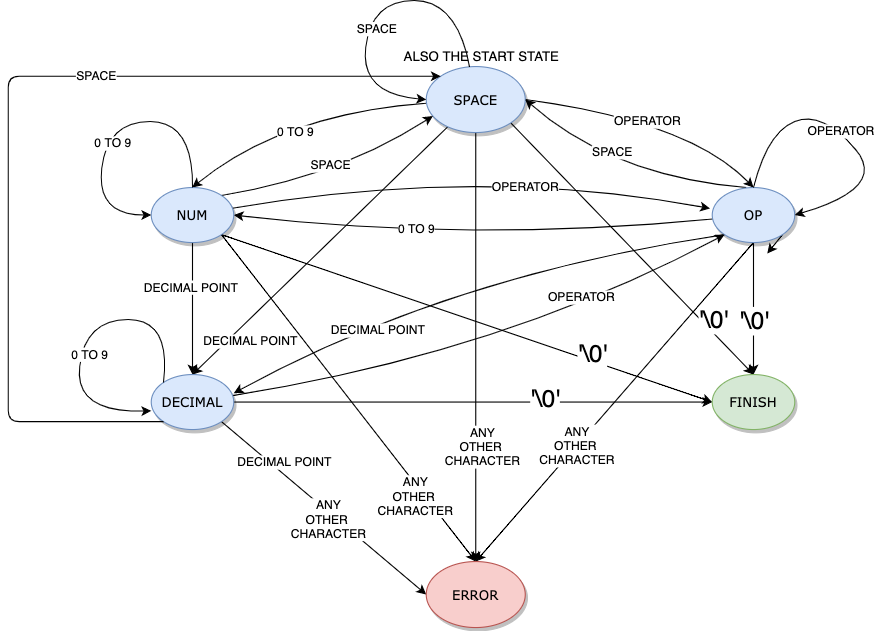

The diagram above was exported from draw.io. Its source (the exported page's mxGraphModel, read from the mxfile embedded in the PNG):
<mxGraphModel dx="946" dy="557" grid="1" gridSize="10" guides="1" tooltips="1" connect="1" arrows="1" fold="1" page="1" pageScale="1" pageWidth="1100" pageHeight="850" background="#ffffff" math="0" shadow="0">
  <root>
    <mxCell id="0" />
    <mxCell id="1" parent="0" />
    <mxCell id="hZwjHTLaWFrYrPHiz5W--16" style="edgeStyle=none;orthogonalLoop=1;jettySize=auto;html=1;entryX=0.5;entryY=0;entryDx=0;entryDy=0;strokeColor=#000000;curved=1;" parent="1" edge="1">
      <mxGeometry relative="1" as="geometry">
        <mxPoint x="449.99679243851756" y="113.32229541885306" as="sourcePoint" />
        <mxPoint x="237.22" y="190" as="targetPoint" />
        <Array as="points">
          <mxPoint x="319.72" y="123" />
        </Array>
      </mxGeometry>
    </mxCell>
    <mxCell id="hZwjHTLaWFrYrPHiz5W--20" value="0 TO 9" style="edgeLabel;html=1;align=center;verticalAlign=middle;resizable=0;points=[];" parent="hZwjHTLaWFrYrPHiz5W--16" vertex="1" connectable="0">
      <mxGeometry x="0.1625" y="-1" relative="1" as="geometry">
        <mxPoint x="16.63" y="13.13" as="offset" />
      </mxGeometry>
    </mxCell>
    <mxCell id="hZwjHTLaWFrYrPHiz5W--17" style="edgeStyle=none;rounded=1;orthogonalLoop=1;jettySize=auto;html=1;entryX=0.5;entryY=0;entryDx=0;entryDy=0;strokeColor=#000000;" parent="1" source="1ea317790d2ca983-1" target="hZwjHTLaWFrYrPHiz5W--1" edge="1">
      <mxGeometry relative="1" as="geometry" />
    </mxCell>
    <mxCell id="hZwjHTLaWFrYrPHiz5W--21" value="DECIMAL POINT" style="edgeLabel;html=1;align=center;verticalAlign=middle;resizable=0;points=[];" parent="hZwjHTLaWFrYrPHiz5W--17" vertex="1" connectable="0">
      <mxGeometry x="-0.0036" y="-1" relative="1" as="geometry">
        <mxPoint x="-63.34" y="83.83" as="offset" />
      </mxGeometry>
    </mxCell>
    <mxCell id="hZwjHTLaWFrYrPHiz5W--18" style="edgeStyle=none;orthogonalLoop=1;jettySize=auto;html=1;exitX=1;exitY=0.5;exitDx=0;exitDy=0;entryX=0.5;entryY=0;entryDx=0;entryDy=0;strokeColor=#000000;curved=1;" parent="1" source="1ea317790d2ca983-1" target="1ea317790d2ca983-3" edge="1">
      <mxGeometry relative="1" as="geometry">
        <Array as="points">
          <mxPoint x="690" y="130" />
        </Array>
      </mxGeometry>
    </mxCell>
    <mxCell id="hZwjHTLaWFrYrPHiz5W--19" value="OPERATOR" style="edgeLabel;html=1;align=center;verticalAlign=middle;resizable=0;points=[];" parent="hZwjHTLaWFrYrPHiz5W--18" vertex="1" connectable="0">
      <mxGeometry x="-0.1844" y="1" relative="1" as="geometry">
        <mxPoint x="14.71" y="8.3" as="offset" />
      </mxGeometry>
    </mxCell>
    <mxCell id="hZwjHTLaWFrYrPHiz5W--25" style="edgeStyle=none;rounded=1;orthogonalLoop=1;jettySize=auto;html=1;exitX=1;exitY=1;exitDx=0;exitDy=0;entryX=0.5;entryY=0;entryDx=0;entryDy=0;strokeColor=#000000;" parent="1" source="1ea317790d2ca983-1" target="hZwjHTLaWFrYrPHiz5W--2" edge="1">
      <mxGeometry relative="1" as="geometry" />
    </mxCell>
    <mxCell id="hZwjHTLaWFrYrPHiz5W--26" value="&lt;font style=&quot;font-size: 22px&quot;&gt;'\0'&lt;/font&gt;" style="edgeLabel;html=1;align=center;verticalAlign=middle;resizable=0;points=[];" parent="hZwjHTLaWFrYrPHiz5W--25" vertex="1" connectable="0">
      <mxGeometry x="0.09" relative="1" as="geometry">
        <mxPoint x="63.08" y="54.27" as="offset" />
      </mxGeometry>
    </mxCell>
    <mxCell id="hZwjHTLaWFrYrPHiz5W--27" style="edgeStyle=none;rounded=1;orthogonalLoop=1;jettySize=auto;html=1;entryX=0.5;entryY=0;entryDx=0;entryDy=0;strokeColor=#000000;" parent="1" source="1ea317790d2ca983-1" target="hZwjHTLaWFrYrPHiz5W--4" edge="1">
      <mxGeometry relative="1" as="geometry" />
    </mxCell>
    <mxCell id="hZwjHTLaWFrYrPHiz5W--28" value="ANY&lt;br&gt;OTHER&amp;nbsp;&lt;br&gt;CHARACTER" style="edgeLabel;html=1;align=center;verticalAlign=middle;resizable=0;points=[];" parent="hZwjHTLaWFrYrPHiz5W--27" vertex="1" connectable="0">
      <mxGeometry x="0.0154" y="2" relative="1" as="geometry">
        <mxPoint x="3" y="87" as="offset" />
      </mxGeometry>
    </mxCell>
    <mxCell id="1ea317790d2ca983-1" value="SPACE" style="ellipse;whiteSpace=wrap;html=1;rounded=0;shadow=1;comic=0;labelBackgroundColor=none;strokeWidth=1;fontFamily=Verdana;fontSize=12;align=center;movableLabel=0;resizeWidth=0;container=0;autosize=0;fixDash=0;fillColor=#dae8fc;strokeColor=#6c8ebf;" parent="1" vertex="1">
      <mxGeometry x="450" y="80" width="90" height="60" as="geometry" />
    </mxCell>
    <mxCell id="hZwjHTLaWFrYrPHiz5W--42" style="edgeStyle=none;curved=1;orthogonalLoop=1;jettySize=auto;html=1;exitX=0.413;exitY=0;exitDx=0;exitDy=0;entryX=1;entryY=0.5;entryDx=0;entryDy=0;strokeColor=#000000;exitPerimeter=0;" parent="1" source="1ea317790d2ca983-3" target="1ea317790d2ca983-1" edge="1">
      <mxGeometry relative="1" as="geometry">
        <Array as="points">
          <mxPoint x="620" y="180" />
        </Array>
      </mxGeometry>
    </mxCell>
    <mxCell id="hZwjHTLaWFrYrPHiz5W--43" value="SPACE" style="edgeLabel;html=1;align=center;verticalAlign=middle;resizable=0;points=[];" parent="hZwjHTLaWFrYrPHiz5W--42" vertex="1" connectable="0">
      <mxGeometry x="0.2125" y="-16" relative="1" as="geometry">
        <mxPoint as="offset" />
      </mxGeometry>
    </mxCell>
    <mxCell id="hZwjHTLaWFrYrPHiz5W--52" style="edgeStyle=none;curved=1;orthogonalLoop=1;jettySize=auto;html=1;entryX=1;entryY=0.5;entryDx=0;entryDy=0;strokeColor=#000000;" parent="1" source="1ea317790d2ca983-3" target="1ea317790d2ca983-9" edge="1">
      <mxGeometry relative="1" as="geometry">
        <Array as="points">
          <mxPoint x="490" y="240" />
        </Array>
      </mxGeometry>
    </mxCell>
    <mxCell id="hZwjHTLaWFrYrPHiz5W--53" value="0 TO 9" style="edgeLabel;html=1;align=center;verticalAlign=middle;resizable=0;points=[];" parent="hZwjHTLaWFrYrPHiz5W--52" vertex="1" connectable="0">
      <mxGeometry x="0.2405" y="-7" relative="1" as="geometry">
        <mxPoint as="offset" />
      </mxGeometry>
    </mxCell>
    <mxCell id="hZwjHTLaWFrYrPHiz5W--54" style="edgeStyle=none;curved=1;orthogonalLoop=1;jettySize=auto;html=1;entryX=0.5;entryY=0;entryDx=0;entryDy=0;strokeColor=#000000;" parent="1" source="1ea317790d2ca983-3" target="hZwjHTLaWFrYrPHiz5W--2" edge="1">
      <mxGeometry relative="1" as="geometry" />
    </mxCell>
    <mxCell id="hZwjHTLaWFrYrPHiz5W--55" value="&lt;span style=&quot;font-size: 22px&quot;&gt;'\0'&lt;/span&gt;" style="edgeLabel;html=1;align=center;verticalAlign=middle;resizable=0;points=[];" parent="hZwjHTLaWFrYrPHiz5W--54" vertex="1" connectable="0">
      <mxGeometry x="-0.2833" relative="1" as="geometry">
        <mxPoint y="27" as="offset" />
      </mxGeometry>
    </mxCell>
    <mxCell id="hZwjHTLaWFrYrPHiz5W--56" style="edgeStyle=none;curved=1;orthogonalLoop=1;jettySize=auto;html=1;exitX=1;exitY=1;exitDx=0;exitDy=0;strokeColor=#000000;" parent="1" source="1ea317790d2ca983-3" edge="1">
      <mxGeometry relative="1" as="geometry">
        <mxPoint x="760" y="250" as="targetPoint" />
      </mxGeometry>
    </mxCell>
    <mxCell id="hZwjHTLaWFrYrPHiz5W--57" style="edgeStyle=none;curved=1;orthogonalLoop=1;jettySize=auto;html=1;exitX=0;exitY=1;exitDx=0;exitDy=0;entryX=1;entryY=0.34;entryDx=0;entryDy=0;strokeColor=#000000;entryPerimeter=0;" parent="1" source="1ea317790d2ca983-3" target="hZwjHTLaWFrYrPHiz5W--1" edge="1">
      <mxGeometry relative="1" as="geometry">
        <Array as="points">
          <mxPoint x="470" y="270" />
        </Array>
      </mxGeometry>
    </mxCell>
    <mxCell id="hZwjHTLaWFrYrPHiz5W--60" value="DECIMAL POINT" style="edgeLabel;html=1;align=center;verticalAlign=middle;resizable=0;points=[];" parent="hZwjHTLaWFrYrPHiz5W--57" vertex="1" connectable="0">
      <mxGeometry x="0.3902" y="6" relative="1" as="geometry">
        <mxPoint y="7.65" as="offset" />
      </mxGeometry>
    </mxCell>
    <mxCell id="hZwjHTLaWFrYrPHiz5W--61" style="edgeStyle=none;curved=1;orthogonalLoop=1;jettySize=auto;html=1;exitX=0.5;exitY=1;exitDx=0;exitDy=0;entryX=0.5;entryY=0;entryDx=0;entryDy=0;strokeColor=#000000;" parent="1" source="1ea317790d2ca983-3" target="hZwjHTLaWFrYrPHiz5W--4" edge="1">
      <mxGeometry relative="1" as="geometry" />
    </mxCell>
    <mxCell id="hZwjHTLaWFrYrPHiz5W--63" value="ANY&lt;br&gt;OTHER&amp;nbsp;&lt;br&gt;CHARACTER" style="edgeLabel;html=1;align=center;verticalAlign=middle;resizable=0;points=[];" parent="hZwjHTLaWFrYrPHiz5W--61" vertex="1" connectable="0">
      <mxGeometry x="0.2739" relative="1" as="geometry">
        <mxPoint as="offset" />
      </mxGeometry>
    </mxCell>
    <mxCell id="1ea317790d2ca983-3" value="&lt;span&gt;OP&lt;/span&gt;" style="ellipse;whiteSpace=wrap;html=1;rounded=0;shadow=1;comic=0;labelBackgroundColor=none;strokeWidth=1;fontFamily=Verdana;fontSize=12;align=center;fillColor=#dae8fc;strokeColor=#6c8ebf;" parent="1" vertex="1">
      <mxGeometry x="710" y="190" width="75" height="50" as="geometry" />
    </mxCell>
    <mxCell id="hZwjHTLaWFrYrPHiz5W--12" style="edgeStyle=none;rounded=1;orthogonalLoop=1;jettySize=auto;html=1;strokeColor=#000000;" parent="1" source="1ea317790d2ca983-9" target="hZwjHTLaWFrYrPHiz5W--1" edge="1">
      <mxGeometry relative="1" as="geometry" />
    </mxCell>
    <mxCell id="hZwjHTLaWFrYrPHiz5W--24" value="DECIMAL POINT" style="edgeLabel;html=1;align=center;verticalAlign=middle;resizable=0;points=[];" parent="hZwjHTLaWFrYrPHiz5W--12" vertex="1" connectable="0">
      <mxGeometry x="-0.3333" y="-2" relative="1" as="geometry">
        <mxPoint as="offset" />
      </mxGeometry>
    </mxCell>
    <mxCell id="hZwjHTLaWFrYrPHiz5W--35" style="edgeStyle=none;curved=1;orthogonalLoop=1;jettySize=auto;html=1;entryX=-0.027;entryY=0.38;entryDx=0;entryDy=0;strokeColor=#000000;entryPerimeter=0;" parent="1" source="1ea317790d2ca983-9" target="1ea317790d2ca983-3" edge="1">
      <mxGeometry relative="1" as="geometry">
        <Array as="points">
          <mxPoint x="500" y="170" />
        </Array>
      </mxGeometry>
    </mxCell>
    <mxCell id="hZwjHTLaWFrYrPHiz5W--36" value="OPERATOR" style="edgeLabel;html=1;align=center;verticalAlign=middle;resizable=0;points=[];" parent="hZwjHTLaWFrYrPHiz5W--35" vertex="1" connectable="0">
      <mxGeometry x="-0.3439" y="-1" relative="1" as="geometry">
        <mxPoint x="123.1" y="4.74" as="offset" />
      </mxGeometry>
    </mxCell>
    <mxCell id="hZwjHTLaWFrYrPHiz5W--37" style="edgeStyle=none;curved=1;orthogonalLoop=1;jettySize=auto;html=1;exitX=1;exitY=0;exitDx=0;exitDy=0;entryX=0.067;entryY=0.75;entryDx=0;entryDy=0;entryPerimeter=0;strokeColor=#000000;" parent="1" source="1ea317790d2ca983-9" target="1ea317790d2ca983-1" edge="1">
      <mxGeometry relative="1" as="geometry">
        <Array as="points">
          <mxPoint x="370" y="180" />
        </Array>
      </mxGeometry>
    </mxCell>
    <mxCell id="hZwjHTLaWFrYrPHiz5W--38" value="SPACE" style="edgeLabel;html=1;align=center;verticalAlign=middle;resizable=0;points=[];" parent="hZwjHTLaWFrYrPHiz5W--37" vertex="1" connectable="0">
      <mxGeometry x="0.0259" y="12" relative="1" as="geometry">
        <mxPoint x="-1" as="offset" />
      </mxGeometry>
    </mxCell>
    <mxCell id="hZwjHTLaWFrYrPHiz5W--48" style="edgeStyle=none;curved=1;orthogonalLoop=1;jettySize=auto;html=1;exitX=1;exitY=1;exitDx=0;exitDy=0;entryX=0;entryY=0.5;entryDx=0;entryDy=0;strokeColor=#000000;" parent="1" source="1ea317790d2ca983-9" target="hZwjHTLaWFrYrPHiz5W--2" edge="1">
      <mxGeometry relative="1" as="geometry" />
    </mxCell>
    <mxCell id="hZwjHTLaWFrYrPHiz5W--49" value="&lt;span style=&quot;font-size: 22px&quot;&gt;'\0'&lt;/span&gt;" style="edgeLabel;html=1;align=center;verticalAlign=middle;resizable=0;points=[];" parent="hZwjHTLaWFrYrPHiz5W--48" vertex="1" connectable="0">
      <mxGeometry x="0.4754" relative="1" as="geometry">
        <mxPoint x="6.799999999999997" y="-5.149999999999999" as="offset" />
      </mxGeometry>
    </mxCell>
    <mxCell id="hZwjHTLaWFrYrPHiz5W--50" style="edgeStyle=none;curved=1;orthogonalLoop=1;jettySize=auto;html=1;exitX=1;exitY=1;exitDx=0;exitDy=0;entryX=0.5;entryY=0;entryDx=0;entryDy=0;strokeColor=#000000;" parent="1" source="1ea317790d2ca983-9" target="hZwjHTLaWFrYrPHiz5W--4" edge="1">
      <mxGeometry relative="1" as="geometry" />
    </mxCell>
    <mxCell id="hZwjHTLaWFrYrPHiz5W--51" value="ANY&lt;br&gt;OTHER&amp;nbsp;&lt;br&gt;CHARACTER" style="edgeLabel;html=1;align=center;verticalAlign=middle;resizable=0;points=[];" parent="hZwjHTLaWFrYrPHiz5W--50" vertex="1" connectable="0">
      <mxGeometry x="0.1064" relative="1" as="geometry">
        <mxPoint x="48.46" y="73.02" as="offset" />
      </mxGeometry>
    </mxCell>
    <mxCell id="1ea317790d2ca983-9" value="NUM" style="ellipse;whiteSpace=wrap;html=1;rounded=0;shadow=1;comic=0;labelBackgroundColor=none;strokeWidth=1;fontFamily=Verdana;fontSize=12;align=center;fillColor=#dae8fc;strokeColor=#6c8ebf;" parent="1" vertex="1">
      <mxGeometry x="200" y="190" width="75" height="50" as="geometry" />
    </mxCell>
    <mxCell id="hZwjHTLaWFrYrPHiz5W--13" style="edgeStyle=none;rounded=1;orthogonalLoop=1;jettySize=auto;html=1;exitX=1;exitY=1;exitDx=0;exitDy=0;entryX=0;entryY=0.5;entryDx=0;entryDy=0;strokeColor=#000000;" parent="1" source="hZwjHTLaWFrYrPHiz5W--1" target="hZwjHTLaWFrYrPHiz5W--4" edge="1">
      <mxGeometry relative="1" as="geometry" />
    </mxCell>
    <mxCell id="hZwjHTLaWFrYrPHiz5W--29" value="DECIMAL POINT" style="edgeLabel;html=1;align=center;verticalAlign=middle;resizable=0;points=[];" parent="hZwjHTLaWFrYrPHiz5W--13" vertex="1" connectable="0">
      <mxGeometry x="-0.3274" y="1" relative="1" as="geometry">
        <mxPoint x="-7.13" y="-14.94" as="offset" />
      </mxGeometry>
    </mxCell>
    <mxCell id="hZwjHTLaWFrYrPHiz5W--67" value="ANY&lt;br&gt;OTHER&amp;nbsp;&lt;br&gt;CHARACTER" style="edgeLabel;html=1;align=center;verticalAlign=middle;resizable=0;points=[];" parent="hZwjHTLaWFrYrPHiz5W--13" vertex="1" connectable="0">
      <mxGeometry x="0.1445" y="1" relative="1" as="geometry">
        <mxPoint x="-10.68" as="offset" />
      </mxGeometry>
    </mxCell>
    <mxCell id="hZwjHTLaWFrYrPHiz5W--58" style="edgeStyle=none;curved=1;orthogonalLoop=1;jettySize=auto;html=1;entryX=0;entryY=1;entryDx=0;entryDy=0;strokeColor=#000000;" parent="1" source="hZwjHTLaWFrYrPHiz5W--1" target="1ea317790d2ca983-3" edge="1">
      <mxGeometry relative="1" as="geometry">
        <Array as="points">
          <mxPoint x="520" y="340" />
        </Array>
      </mxGeometry>
    </mxCell>
    <mxCell id="hZwjHTLaWFrYrPHiz5W--59" value="OPERATOR" style="edgeLabel;html=1;align=center;verticalAlign=middle;resizable=0;points=[];" parent="hZwjHTLaWFrYrPHiz5W--58" vertex="1" connectable="0">
      <mxGeometry x="-0.3686" y="5" relative="1" as="geometry">
        <mxPoint x="167.7" y="-60.5" as="offset" />
      </mxGeometry>
    </mxCell>
    <mxCell id="AkPGTRn3EJqJgfXgpVjM-1" style="edgeStyle=orthogonalEdgeStyle;rounded=0;orthogonalLoop=1;jettySize=auto;html=1;exitX=1;exitY=0.5;exitDx=0;exitDy=0;entryX=0;entryY=0.5;entryDx=0;entryDy=0;" edge="1" parent="1" source="hZwjHTLaWFrYrPHiz5W--1" target="hZwjHTLaWFrYrPHiz5W--2">
      <mxGeometry relative="1" as="geometry" />
    </mxCell>
    <mxCell id="AkPGTRn3EJqJgfXgpVjM-2" value="&lt;span style=&quot;font-size: 22px&quot;&gt;'\0'&lt;/span&gt;" style="edgeLabel;html=1;align=center;verticalAlign=middle;resizable=0;points=[];" vertex="1" connectable="0" parent="AkPGTRn3EJqJgfXgpVjM-1">
      <mxGeometry x="0.2966" y="4" relative="1" as="geometry">
        <mxPoint as="offset" />
      </mxGeometry>
    </mxCell>
    <mxCell id="hZwjHTLaWFrYrPHiz5W--1" value="DECIMAL" style="ellipse;whiteSpace=wrap;html=1;rounded=0;shadow=1;comic=0;labelBackgroundColor=none;strokeWidth=1;fontFamily=Verdana;fontSize=12;align=center;fillColor=#dae8fc;strokeColor=#6c8ebf;" parent="1" vertex="1">
      <mxGeometry x="200" y="360" width="75" height="50" as="geometry" />
    </mxCell>
    <mxCell id="hZwjHTLaWFrYrPHiz5W--2" value="FINISH" style="ellipse;whiteSpace=wrap;html=1;rounded=0;shadow=1;comic=0;labelBackgroundColor=none;strokeWidth=1;fontFamily=Verdana;fontSize=12;align=center;fillColor=#d5e8d4;strokeColor=#82b366;" parent="1" vertex="1">
      <mxGeometry x="710" y="360" width="75" height="50" as="geometry" />
    </mxCell>
    <mxCell id="hZwjHTLaWFrYrPHiz5W--4" value="ERROR" style="ellipse;whiteSpace=wrap;html=1;rounded=0;shadow=1;comic=0;labelBackgroundColor=none;strokeWidth=1;fontFamily=Verdana;fontSize=12;align=center;movableLabel=0;resizeWidth=0;container=0;autosize=0;fixDash=0;fillColor=#f8cecc;strokeColor=#b85450;" parent="1" vertex="1">
      <mxGeometry x="450" y="530" width="90" height="60" as="geometry" />
    </mxCell>
    <mxCell id="hZwjHTLaWFrYrPHiz5W--15" style="edgeStyle=none;rounded=1;orthogonalLoop=1;jettySize=auto;html=1;entryX=0.5;entryY=0;entryDx=0;entryDy=0;strokeColor=#000000;" parent="1" source="hZwjHTLaWFrYrPHiz5W--2" target="hZwjHTLaWFrYrPHiz5W--2" edge="1">
      <mxGeometry relative="1" as="geometry" />
    </mxCell>
    <mxCell id="hZwjHTLaWFrYrPHiz5W--22" value="ALSO THE START STATE" style="text;html=1;align=center;verticalAlign=middle;resizable=0;points=[];autosize=1;" parent="1" vertex="1">
      <mxGeometry x="420" y="60" width="160" height="20" as="geometry" />
    </mxCell>
    <mxCell id="hZwjHTLaWFrYrPHiz5W--30" style="edgeStyle=none;orthogonalLoop=1;jettySize=auto;html=1;exitX=0.5;exitY=0;exitDx=0;exitDy=0;entryX=0;entryY=0.5;entryDx=0;entryDy=0;strokeColor=#000000;curved=1;" parent="1" source="1ea317790d2ca983-9" target="1ea317790d2ca983-9" edge="1">
      <mxGeometry relative="1" as="geometry">
        <Array as="points">
          <mxPoint x="238" y="130" />
          <mxPoint x="160" y="130" />
          <mxPoint x="150" y="215" />
        </Array>
      </mxGeometry>
    </mxCell>
    <mxCell id="hZwjHTLaWFrYrPHiz5W--31" value="0 TO 9" style="edgeLabel;html=1;align=center;verticalAlign=middle;resizable=0;points=[];" parent="hZwjHTLaWFrYrPHiz5W--30" vertex="1" connectable="0">
      <mxGeometry x="0.1498" y="7" relative="1" as="geometry">
        <mxPoint as="offset" />
      </mxGeometry>
    </mxCell>
    <mxCell id="hZwjHTLaWFrYrPHiz5W--33" style="edgeStyle=none;orthogonalLoop=1;jettySize=auto;html=1;entryX=0;entryY=0.5;entryDx=0;entryDy=0;strokeColor=#000000;curved=1;" parent="1" source="1ea317790d2ca983-1" target="1ea317790d2ca983-1" edge="1">
      <mxGeometry relative="1" as="geometry">
        <mxPoint x="477.5" y="80" as="sourcePoint" />
        <mxPoint x="440" y="105" as="targetPoint" />
        <Array as="points">
          <mxPoint x="478" y="20" />
          <mxPoint x="400" y="20" />
          <mxPoint x="390" y="105" />
        </Array>
      </mxGeometry>
    </mxCell>
    <mxCell id="hZwjHTLaWFrYrPHiz5W--34" value="SPACE" style="edgeLabel;html=1;align=center;verticalAlign=middle;resizable=0;points=[];" parent="hZwjHTLaWFrYrPHiz5W--33" vertex="1" connectable="0">
      <mxGeometry x="0.1498" y="7" relative="1" as="geometry">
        <mxPoint as="offset" />
      </mxGeometry>
    </mxCell>
    <mxCell id="hZwjHTLaWFrYrPHiz5W--39" style="edgeStyle=none;orthogonalLoop=1;jettySize=auto;html=1;entryX=0;entryY=0.66;entryDx=0;entryDy=0;strokeColor=#000000;curved=1;entryPerimeter=0;exitX=0;exitY=0;exitDx=0;exitDy=0;" parent="1" source="hZwjHTLaWFrYrPHiz5W--1" target="hZwjHTLaWFrYrPHiz5W--1" edge="1">
      <mxGeometry relative="1" as="geometry">
        <mxPoint x="218" y="360" as="sourcePoint" />
        <mxPoint x="180" y="395" as="targetPoint" />
        <Array as="points">
          <mxPoint x="218" y="310" />
          <mxPoint x="140" y="310" />
          <mxPoint x="130" y="395" />
        </Array>
      </mxGeometry>
    </mxCell>
    <mxCell id="hZwjHTLaWFrYrPHiz5W--40" value="0 TO 9" style="edgeLabel;html=1;align=center;verticalAlign=middle;resizable=0;points=[];" parent="hZwjHTLaWFrYrPHiz5W--39" vertex="1" connectable="0">
      <mxGeometry x="0.1498" y="7" relative="1" as="geometry">
        <mxPoint as="offset" />
      </mxGeometry>
    </mxCell>
    <mxCell id="hZwjHTLaWFrYrPHiz5W--41" style="edgeStyle=none;curved=1;orthogonalLoop=1;jettySize=auto;html=1;entryX=0;entryY=0.5;entryDx=0;entryDy=0;strokeColor=#000000;" parent="1" source="hZwjHTLaWFrYrPHiz5W--1" target="hZwjHTLaWFrYrPHiz5W--1" edge="1">
      <mxGeometry relative="1" as="geometry" />
    </mxCell>
    <mxCell id="hZwjHTLaWFrYrPHiz5W--46" style="edgeStyle=none;curved=1;orthogonalLoop=1;jettySize=auto;html=1;exitX=0.5;exitY=0;exitDx=0;exitDy=0;entryX=1;entryY=0.5;entryDx=0;entryDy=0;strokeColor=#000000;" parent="1" source="1ea317790d2ca983-3" target="1ea317790d2ca983-3" edge="1">
      <mxGeometry relative="1" as="geometry">
        <Array as="points">
          <mxPoint x="760" y="140" />
          <mxPoint x="810" y="120" />
          <mxPoint x="870" y="190" />
        </Array>
      </mxGeometry>
    </mxCell>
    <mxCell id="hZwjHTLaWFrYrPHiz5W--47" value="OPERATOR" style="edgeLabel;html=1;align=center;verticalAlign=middle;resizable=0;points=[];" parent="hZwjHTLaWFrYrPHiz5W--46" vertex="1" connectable="0">
      <mxGeometry x="-0.0907" y="1" relative="1" as="geometry">
        <mxPoint as="offset" />
      </mxGeometry>
    </mxCell>
    <mxCell id="hZwjHTLaWFrYrPHiz5W--65" value="" style="edgeStyle=elbowEdgeStyle;elbow=vertical;endArrow=classic;html=1;strokeColor=#000000;entryX=0;entryY=0;entryDx=0;entryDy=0;exitX=0;exitY=1;exitDx=0;exitDy=0;" parent="1" source="hZwjHTLaWFrYrPHiz5W--1" target="1ea317790d2ca983-1" edge="1">
      <mxGeometry width="50" height="50" relative="1" as="geometry">
        <mxPoint x="40" y="410" as="sourcePoint" />
        <mxPoint x="90" y="40" as="targetPoint" />
        <Array as="points">
          <mxPoint x="70" y="60" />
        </Array>
      </mxGeometry>
    </mxCell>
    <mxCell id="hZwjHTLaWFrYrPHiz5W--66" value="SPACE" style="edgeLabel;html=1;align=center;verticalAlign=middle;resizable=0;points=[];" parent="hZwjHTLaWFrYrPHiz5W--65" vertex="1" connectable="0">
      <mxGeometry x="0.2617" relative="1" as="geometry">
        <mxPoint as="offset" />
      </mxGeometry>
    </mxCell>
  </root>
</mxGraphModel>